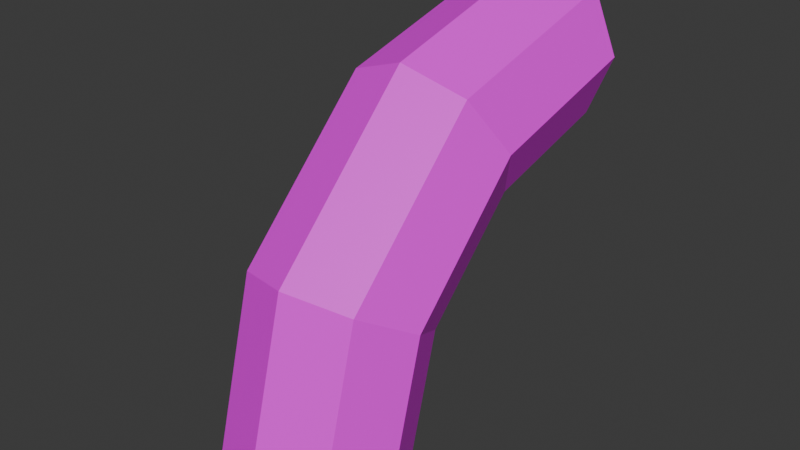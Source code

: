 # Source: PipeBend.blend  (saved by Blender 5.0.119; exported with 4.5.12 LTS)
import bpy
from mathutils import Matrix  # noqa: F401  (used for matrix-valued properties, if any)

bpy.ops.wm.read_factory_settings(use_empty=True)
scene = bpy.context.scene
scene.name = 'Scene'

# ---- collections
col_collection = bpy.data.collections.new('Collection'); scene.collection.children.link(col_collection)

# ---- images (referenced by path relative to the original .blend; pixels are not part of the script)
import os
ASSET_DIR = os.environ.get("B2B_ASSET_DIR", "")  # directory of the original .blend (textures are referenced by path, not embedded)
HERE = os.path.dirname(os.path.abspath(__file__))  # packed textures are extracted next to this script under _unpacked/

def load_image(name, relpath, width, height, colorspace="sRGB"):
    """Load a texture the original file referenced (path relative to the .blend, or extracted next to this script)."""
    p = next((c for c in (os.path.join(HERE, relpath), os.path.join(ASSET_DIR, relpath)) if relpath and os.path.exists(c)), "")
    if p:
        img = bpy.data.images.load(p, check_existing=True)
        img.name = name
    else:  # same state as the original file: an image datablock whose file is absent (Cycles renders it pink)
        img = bpy.data.images.new(name, width, height)
        img.source = "FILE"
        img.filepath = "//" + (relpath or name)
    img.colorspace_settings.name = colorspace
    return img
img_pipetexture_png = load_image('PipeTexture.png', 'PipeTexture.png', 1024, 1024, 'sRGB')

# ---- materials (node trees are filled in below, after node groups)
mat_material_001 = bpy.data.materials.new('Material.001')

# ---- material node trees
mat_material_001.use_nodes = True; mat_material_001.node_tree.nodes.clear()
_N = mat_material_001.node_tree.nodes; _L = mat_material_001.node_tree.links
n0 = _N.new('ShaderNodeBsdfPrincipled'); n0.name = 'Principled BSDF'; n0.location = (-200, 100)
n1 = _N.new('ShaderNodeOutputMaterial'); n1.name = 'Material Output'; n1.location = (200, 100)
n2 = _N.new('ShaderNodeTexImage'); n2.name = 'Image Texture'; n2.location = (-490, 75)
n2.image = img_pipetexture_png
n2.interpolation = 'Closest'
_L.new(n0.outputs[0], n1.inputs[0])
_L.new(n2.outputs[0], n0.inputs[0])
n1.is_active_output = True

# ---- world
world_world = bpy.data.worlds.new('World'); scene.world = world_world
world_world.use_nodes = True; world_world.node_tree.nodes.clear()
_N = world_world.node_tree.nodes; _L = world_world.node_tree.links
n0 = _N.new('ShaderNodeOutputWorld'); n0.name = 'World Output'; n0.location = (200, 100)
n1 = _N.new('ShaderNodeBackground'); n1.name = 'Background'; n1.location = (-200, 100)
n1.inputs[0].default_value = (0.05088, 0.05088, 0.05088, 1.0)
_L.new(n1.outputs[0], n0.inputs[0])
n0.is_active_output = True
world_world.color = (0.05088, 0.05088, 0.05088)
world_world.sun_shadow_jitter_overblur = 0.0

# ---- meshes
me_cylinder = bpy.data.meshes.new('Cylinder')
me_cylinder.from_pydata([(0.0, 0.5, 0.0), (0.0, 1.91, 1.41), (0.3536, 0.3536, 0.0), (0.3536, 1.91, 1.556), (0.5, 0.0, 0.0), (0.5, 1.91, 1.91), (0.3536, -0.3536, 0.0), (0.3536, 1.91, 2.263), (0.0, -0.5, 0.0), (0.0, 1.91, 2.41), (-0.3536, -0.3536, 0.0), (-0.3536, 1.91, 2.263), (-0.5, 0.0, 0.0), (-0.5, 1.91, 1.91), (-0.3536, 0.3536, 0.0), (-0.3536, 1.91, 1.556), (0.0, 0.6889, 0.7049), (0.0, 1.205, 1.221), (0.3536, 1.132, 1.348), (0.3536, 0.5621, 0.7782), (0.5, 0.9549, 1.654), (0.5, 0.2559, 0.9549), (0.3536, 0.7782, 1.96), (0.3536, -0.05031, 1.132), (0.0, 0.7049, 2.087), (0.0, -0.1771, 1.205), (-0.3536, 0.7782, 1.96), (-0.3536, -0.05031, 1.132), (-0.5, 0.9549, 1.654), (-0.5, 0.2559, 0.9549), (-0.3536, 1.132, 1.348), (-0.3536, 0.5621, 0.7782)], [], [(17, 1, 3, 18), (18, 3, 5, 20), (20, 5, 7, 22), (22, 7, 9, 24), (24, 9, 11, 26), (26, 11, 13, 28), (3, 1, 15, 13, 11, 9, 7, 5), (28, 13, 15, 30), (30, 15, 1, 17), (0, 2, 4, 6, 8, 10, 12, 14), (14, 31, 16, 0), (31, 30, 17, 16), (12, 29, 31, 14), (29, 28, 30, 31), (10, 27, 29, 12), (27, 26, 28, 29), (8, 25, 27, 10), (25, 24, 26, 27), (6, 23, 25, 8), (23, 22, 24, 25), (4, 21, 23, 6), (21, 20, 22, 23), (2, 19, 21, 4), (19, 18, 20, 21), (0, 16, 19, 2), (16, 17, 18, 19)])
_uv = me_cylinder.uv_layers.new(name='UVMap')
_uv.uv.foreach_set('vector', [0.5096, 0.0001243, 0.7643, 0.0001243, 0.7643, 0.0976, 0.5096, 0.0976, 0.5096, 0.0976, 0.7643, 0.0976, 0.7643, 0.1951, 0.5096, 0.1951, 0.5096, 0.1951, 0.7643, 0.1951, 0.7643, 0.2926, 0.5096, 0.2926, 0.5096, 0.2926, 0.7643, 0.2926, 0.7643, 0.39, 0.5096, 0.39, 0.5096, 0.39, 0.7643, 0.39, 0.7643, 0.4875, 0.5096, 0.4875, 0.5096, 0.4875, 0.7643, 0.4875, 0.7643, 0.585, 0.5096, 0.585, 0.8335, 0.0001242, 0.9309, 0.0001242, 0.9999, 0.06905, 0.9999, 0.1665, 0.9309, 0.2355, 0.8335, 0.2355, 0.7645, 0.1665, 0.7645, 0.06905, 0.5096, 0.585, 0.7643, 0.585, 0.7643, 0.6825, 0.5096, 0.6825, 0.5096, 0.6825, 0.7643, 0.6825, 0.7643, 0.78, 0.5096, 0.78, 0.8335, 0.2357, 0.9309, 0.2357, 0.9999, 0.3046, 0.9999, 0.4021, 0.9309, 0.471, 0.8335, 0.471, 0.7645, 0.4021, 0.7645, 0.3046, 0.0001244, 0.6825, 0.2548, 0.6825, 0.2548, 0.78, 0.0001244, 0.78, 0.2548, 0.6825, 0.5096, 0.6825, 0.5096, 0.78, 0.2548, 0.78, 0.0001243, 0.585, 0.2548, 0.585, 0.2548, 0.6825, 0.0001244, 0.6825, 0.2548, 0.585, 0.5096, 0.585, 0.5096, 0.6825, 0.2548, 0.6825, 0.0001243, 0.4875, 0.2548, 0.4875, 0.2548, 0.585, 0.0001243, 0.585, 0.2548, 0.4875, 0.5096, 0.4875, 0.5096, 0.585, 0.2548, 0.585, 0.0001243, 0.39, 0.2548, 0.39, 0.2548, 0.4875, 0.0001243, 0.4875, 0.2548, 0.39, 0.5096, 0.39, 0.5096, 0.4875, 0.2548, 0.4875, 0.0001243, 0.2926, 0.2548, 0.2926, 0.2548, 0.39, 0.0001243, 0.39, 0.2548, 0.2926, 0.5096, 0.2926, 0.5096, 0.39, 0.2548, 0.39, 0.0001243, 0.1951, 0.2548, 0.1951, 0.2548, 0.2926, 0.0001243, 0.2926, 0.2548, 0.1951, 0.5096, 0.1951, 0.5096, 0.2926, 0.2548, 0.2926, 0.0001243, 0.0976, 0.2548, 0.0976, 0.2548, 0.1951, 0.0001243, 0.1951, 0.2548, 0.0976, 0.5096, 0.0976, 0.5096, 0.1951, 0.2548, 0.1951, 0.0001243, 0.0001243, 0.2548, 0.0001243, 0.2548, 0.0976, 0.0001243, 0.0976, 0.2548, 0.0001243, 0.5096, 0.0001243, 0.5096, 0.0976, 0.2548, 0.0976])
me_cylinder.materials.append(mat_material_001)
me_cylinder.update()

# ---- objects
ob_cylinder = bpy.data.objects.new('Cylinder', me_cylinder)

# ---- transforms, parenting, visibility, modifiers, constraints
ob_cylinder.location = (0.0, 0.0, 0.0)

# ---- collection membership
col_collection.objects.link(ob_cylinder)

# ---- scene / render settings (as saved in the file)
scene.frame_start = 0; scene.frame_end = 77; scene.frame_set(44)
scene.render.engine = 'BLENDER_EEVEE_NEXT'
scene.render.bake_bias = 0.0
scene.render.bake_samples = 0
scene.cycles.sampling_pattern = 'TABULATED_SOBOL'
scene.eevee.use_volume_custom_range = False
bpy.context.view_layer.update()

# ---- added for rendering (the .blend has no active camera and no usable light): camera, sun
cam_auto = bpy.data.cameras.new('AutoCamera')
cam_auto.lens = 50.0
cam_auto.sensor_width = 36.0
cam_auto.clip_end = 1000.0
ob_auto_camera = bpy.data.objects.new('AutoCamera', cam_auto)
scene.collection.objects.link(ob_auto_camera)
ob_auto_camera.location = (3.28616, -3.23846, 3.83385)
ob_auto_camera.rotation_euler = (1.09748, -7.21219e-08, 0.694738)
scene.camera = ob_auto_camera
light_auto_sun = bpy.data.lights.new('AutoSun', 'SUN')
light_auto_sun.energy = 3.0
light_auto_sun.angle = 0.0523599
ob_auto_sun = bpy.data.objects.new('AutoSun', light_auto_sun)
scene.collection.objects.link(ob_auto_sun)
ob_auto_sun.rotation_euler = (0.872665, 0.174533, 0.523599)
bpy.context.view_layer.update()
